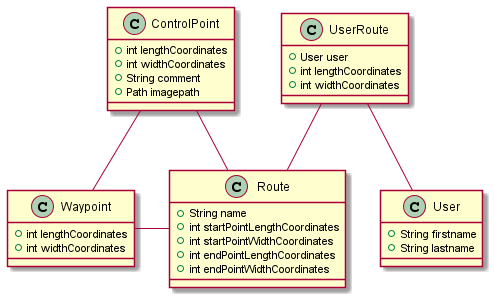

The diagram above was rendered by PlantUML. Its source (embedded in the PNG):
@startuml

class Route {
    + String name
    + int startPointLengthCoordinates
    + int startPointWidthCoordinates
    + int endPointLengthCoordinates
    + int endPointWidthCoordinates
}

class Waypoint {
    + int lengthCoordinates
    + int widthCoordinates
}

class ControlPoint {
    + int lengthCoordinates
    + int widthCoordinates
    + String comment
    + Path imagepath
}

class UserRoute {
    + User user
    + int lengthCoordinates
    + int widthCoordinates
}

class User {
    + String firstname
    + String lastname
}

UserRoute -- User
Waypoint - Route
ControlPoint -- Waypoint
UserRoute -- Route
ControlPoint - Route

@enduml